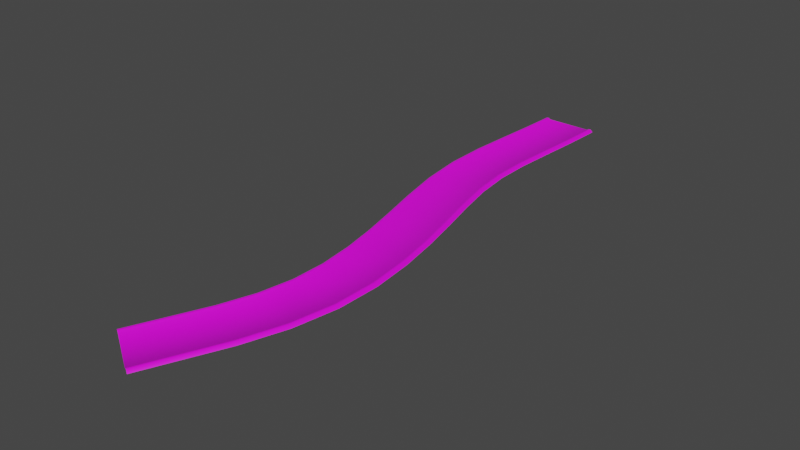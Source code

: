 # Source: Path.blend  (saved by Blender 3.1.7; exported with 4.5.12 LTS)
import bpy
from mathutils import Matrix  # noqa: F401  (used for matrix-valued properties, if any)

bpy.ops.wm.read_factory_settings(use_empty=True)
scene = bpy.context.scene
scene.name = 'Scene'

# ---- collections
col_collection = bpy.data.collections.new('Collection'); scene.collection.children.link(col_collection)

# ---- images (referenced by path relative to the original .blend; pixels are not part of the script)
import os
ASSET_DIR = os.environ.get("B2B_ASSET_DIR", "")  # directory of the original .blend (textures are referenced by path, not embedded)
HERE = os.path.dirname(os.path.abspath(__file__))  # packed textures are extracted next to this script under _unpacked/

def load_image(name, relpath, width, height, colorspace="sRGB"):
    """Load a texture the original file referenced (path relative to the .blend, or extracted next to this script)."""
    p = next((c for c in (os.path.join(HERE, relpath), os.path.join(ASSET_DIR, relpath)) if relpath and os.path.exists(c)), "")
    if p:
        img = bpy.data.images.load(p, check_existing=True)
        img.name = name
    else:  # same state as the original file: an image datablock whose file is absent (Cycles renders it pink)
        img = bpy.data.images.new(name, width, height)
        img.source = "FILE"
        img.filepath = "//" + (relpath or name)
    img.colorspace_settings.name = colorspace
    return img
img_tex_path_png = load_image('Tex_Path.png', 'Tex_Path.png', 1024, 1024, 'sRGB')

# ---- materials (node trees are filled in below, after node groups)
mat_mat_path = bpy.data.materials.new('Mat_Path')
mat_mat_path.use_transparent_shadow = False

# ---- material node trees
mat_mat_path.use_nodes = True; mat_mat_path.node_tree.nodes.clear()
_N = mat_mat_path.node_tree.nodes; _L = mat_mat_path.node_tree.links
n0 = _N.new('ShaderNodeBsdfPrincipled'); n0.name = 'Principled BSDF'; n0.location = (10, 300)
n0.distribution = 'GGX'
n0.subsurface_method = 'RANDOM_WALK_SKIN'
n0.inputs[3].default_value = 1.45
n0.inputs[27].default_value = (0.0, 0.0, 0.0, 1.0)
n0.inputs[28].default_value = 1.0
n1 = _N.new('ShaderNodeOutputMaterial'); n1.name = 'Material Output'; n1.location = (300, 300)
n2 = _N.new('ShaderNodeTexImage'); n2.name = 'Image Texture'; n2.location = (-280, 280)
n2.image = img_tex_path_png
_L.new(n0.outputs[0], n1.inputs[0])
_L.new(n2.outputs[0], n0.inputs[0])
n1.is_active_output = True

# ---- world
world_world = bpy.data.worlds.new('World'); scene.world = world_world
world_world.use_nodes = True; world_world.node_tree.nodes.clear()
_N = world_world.node_tree.nodes; _L = world_world.node_tree.links
n0 = _N.new('ShaderNodeOutputWorld'); n0.name = 'World Output'; n0.location = (300, 300)
n1 = _N.new('ShaderNodeBackground'); n1.name = 'Background'; n1.location = (10, 300)
n1.inputs[0].default_value = (0.05088, 0.05088, 0.05088, 1.0)
_L.new(n1.outputs[0], n0.inputs[0])
n0.is_active_output = True
world_world.color = (0.05088, 0.05088, 0.05088)
world_world.use_sun_shadow = False
world_world.sun_shadow_jitter_overblur = 0.0

# ---- meshes
me_mesh_path = bpy.data.meshes.new('Mesh_Path')
me_mesh_path.from_pydata([(0.1006, -10.01, 0.04), (0.06462, -9.997, 0.04), (0.8469, -8.049, 0.04), (0.04662, -9.988, 0.02), (0.1366, -10.03, 0.0), (-0.7075, -9.528, 0.04), (0.001821, -7.778, 0.04), (-0.6715, -9.545, 0.04), (0.04048, -7.788, 0.04), (-0.6535, -9.554, 0.02), (0.05981, -7.793, 0.02), (-0.7435, -9.51, 0.0), (0.6123, -8.746, 0.04), (0.3139, -9.377, 0.02), (0.5938, -8.739, 0.02), (0.6864, -8.777, -2.235e-08), (0.404, -9.42, 0.0), (0.368, -9.403, 0.04), (0.6494, -8.762, 0.04), (0.3319, -9.386, 0.04), (-0.1865, -8.335, 0.04), (-0.4402, -8.917, 0.04), (-0.4762, -8.899, 0.0), (-0.2234, -8.319, 0.0), (-0.1311, -8.358, 0.02), (-0.3862, -8.943, 0.02), (-0.1495, -8.35, 0.04), (-0.4042, -8.934, 0.04), (0.8857, -8.059, 0.04), (0.8275, -8.044, 0.02), (0.9244, -8.069, -2.235e-08), (0.05152, -6.032, 0.04), (0.1109, -6.023, 0.02), (-0.03684, -7.768, 6.706e-08), (0.9955, -6.582, 0.04), (0.9594, -7.316, 0.02), (0.9755, -6.583, 0.02), (1.075, -6.578, -6.706e-08), (1.059, -7.325, -2.235e-08), (1.019, -7.322, 0.04), (1.035, -6.58, 0.04), (0.9793, -7.318, 0.04), (0.1162, -6.632, 0.04), (0.1052, -7.212, 0.04), (0.06539, -7.208, 4.47e-08), (0.07618, -6.634, 4.47e-08), (0.1761, -6.63, 0.02), (0.1648, -7.219, 0.02), (0.1561, -6.63, 0.04), (0.1449, -7.216, 0.04), (0.9591, -5.866, 0.04), (0.9195, -5.872, 0.04), (0.4748, -3.881, 0.04), (0.8998, -5.875, 0.02), (0.4554, -3.886, 0.02), (0.9986, -5.859, 0.0), (-0.3745, -4.136, 0.04), (0.09108, -6.026, 0.04), (-0.3356, -4.127, 0.04), (-0.3162, -4.122, 0.02), (-0.4134, -4.146, 8.941e-08), (0.01195, -6.038, 0.0), (0.637, -4.527, 0.04), (0.7723, -5.193, 0.02), (0.6176, -4.532, 0.02), (0.7147, -4.508, 0.0), (0.8701, -5.172, -8.941e-08), (0.831, -5.18, 0.04), (0.6759, -4.518, 0.04), (0.7919, -5.189, 0.04), (-0.2123, -4.783, 0.04), (-0.06392, -5.415, 0.04), (-0.103, -5.423, 8.941e-08), (-0.2511, -4.793, 2.235e-08), (-0.154, -4.769, 0.02), (-0.005255, -5.402, 0.02), (-0.1734, -4.774, 0.04), (-0.02481, -5.407, 0.04), (0.5137, -3.872, 0.04), (0.2612, -2.015, 0.04), (0.3412, -2.018, -2.235e-08), (0.5526, -3.862, 0.0), (0.2648, -2.642, 0.04), (0.3198, -3.261, 0.02), (0.2448, -2.643, 0.02), (0.3446, -2.637, -4.47e-08), (0.4183, -3.244, 0.0), (0.3789, -3.25, 0.04), (0.3047, -2.64, 0.04), (0.3395, -3.257, 0.04), (-0.6132, -2.709, 0.04), (-0.5241, -3.444, 0.04), (-0.5635, -3.451, 0.0), (-0.6531, -2.712, 6.706e-08), (-0.5533, -2.705, 0.02), (-0.4651, -3.434, 0.02), (-0.5733, -2.707, 0.04), (-0.4847, -3.437, 0.04), (0.3012, -2.016, 0.04), (0.4139, -6.895e-05, 0.04), (0.3739, -6.895e-05, 0.04), (0.2412, -2.014, 0.02), (0.3539, -6.895e-05, 0.02), (0.4539, -6.895e-05, -2.235e-08), (-0.6182, -1.977, 0.04), (-0.5053, -6.895e-05, 0.04), (-0.5782, -1.978, 0.04), (-0.4653, -6.895e-05, 0.04), (-0.5582, -1.979, 0.02), (-0.4453, -6.895e-05, 0.02), (-0.5453, -6.895e-05, 0.0), (-0.6582, -1.976, 6.706e-08), (0.3434, -0.6923, 0.04), (0.2797, -1.36, 0.02), (0.3235, -0.6912, 0.02), (0.4233, -0.6968, -2.235e-08), (0.3795, -1.366, 0.0), (0.3395, -1.364, 0.04), (0.3834, -0.6945, 0.04), (0.2996, -1.361, 0.04), (-0.535, -0.6312, 0.04), (-0.5781, -1.29, 0.04), (-0.618, -1.287, 1.118e-07), (-0.5749, -0.6289, 1.118e-07), (-0.4751, -0.6346, 0.02), (-0.5182, -1.294, 0.02), (-0.495, -0.6334, 0.04), (-0.5382, -1.293, 0.04)], [], [(33, 23, 20, 6), (13, 3, 1, 19), (19, 1, 0, 17), (36, 46, 47, 35), (16, 17, 0, 4), (25, 27, 7, 9), (27, 21, 5, 7), (30, 28, 18, 15), (24, 26, 27, 25), (10, 8, 26, 24), (26, 20, 21, 27), (8, 6, 20, 26), (29, 10, 24, 14), (25, 9, 3, 13), (23, 22, 21, 20), (22, 11, 5, 21), (15, 18, 17, 16), (2, 12, 18, 28), (12, 19, 17, 18), (29, 14, 12, 2), (14, 13, 19, 12), (61, 45, 42, 31), (35, 29, 2, 41), (41, 2, 28, 39), (54, 59, 74, 64), (38, 39, 28, 30), (47, 49, 8, 10), (49, 43, 6, 8), (55, 50, 40, 37), (46, 48, 49, 47), (32, 57, 48, 46), (48, 42, 43, 49), (57, 31, 42, 48), (64, 74, 75, 63), (47, 10, 29, 35), (45, 44, 43, 42), (44, 33, 6, 43), (37, 40, 39, 38), (51, 34, 40, 50), (34, 41, 39, 40), (53, 36, 34, 51), (36, 35, 41, 34), (60, 73, 70, 56), (63, 53, 51, 69), (69, 51, 50, 67), (84, 94, 95, 83), (66, 67, 50, 55), (75, 77, 57, 32), (77, 71, 31, 57), (81, 78, 68, 65), (74, 76, 77, 75), (59, 58, 76, 74), (76, 70, 71, 77), (58, 56, 70, 76), (75, 32, 53, 63), (101, 108, 94, 84), (73, 72, 71, 70), (72, 61, 31, 71), (65, 68, 67, 66), (52, 62, 68, 78), (62, 69, 67, 68), (54, 64, 62, 52), (64, 63, 69, 62), (111, 93, 90, 104), (83, 54, 52, 89), (89, 52, 78, 87), (114, 124, 125, 113), (86, 87, 78, 81), (95, 97, 58, 59), (97, 91, 56, 58), (80, 98, 88, 85), (94, 96, 97, 95), (108, 106, 96, 94), (96, 90, 91, 97), (106, 104, 90, 96), (95, 59, 54, 83), (93, 92, 91, 90), (92, 60, 56, 91), (85, 88, 87, 86), (79, 82, 88, 98), (82, 89, 87, 88), (101, 84, 82, 79), (84, 83, 89, 82), (110, 123, 120, 105), (113, 101, 79, 119), (119, 79, 98, 117), (53, 32, 46, 36), (116, 117, 98, 80), (125, 127, 106, 108), (127, 121, 104, 106), (103, 99, 118, 115), (124, 126, 127, 125), (109, 107, 126, 124), (126, 120, 121, 127), (107, 105, 120, 126), (102, 109, 124, 114), (125, 108, 101, 113), (123, 122, 121, 120), (122, 111, 104, 121), (115, 118, 117, 116), (100, 112, 118, 99), (112, 119, 117, 118), (102, 114, 112, 100), (114, 113, 119, 112), (14, 24, 25, 13)])
me_mesh_path.polygons.foreach_set('use_smooth', [True] * 105)
_uv = me_mesh_path.uv_layers.new(name='UVMap')
_uv.uv.foreach_set('vector', [0.2098, 0.6754, 0.2093, 0.3456, 0.2413, 0.344, 0.2418, 0.6769, 0.8415, 0.6951, 0.8553, 0.3175, 0.8713, 0.3177, 0.8576, 0.6953, 0.8576, 0.6953, 0.8713, 0.3177, 0.8939, 0.3176, 0.8802, 0.6952, 0.4809, 0.7351, 0.7134, 0.7509, 0.713, 0.8882, 0.4809, 0.9058, 0.9122, 0.6956, 0.8802, 0.6952, 0.8939, 0.3176, 0.926, 0.318, 0.2755, 0.6956, 0.2595, 0.6954, 0.2732, 0.3178, 0.2892, 0.318, 0.2595, 0.6954, 0.2368, 0.6954, 0.2506, 0.3178, 0.2732, 0.3178, 0.9159, 0.7232, 0.8839, 0.7215, 0.8839, 0.3018, 0.9159, 0.3003, 0.2849, 0.6833, 0.2689, 0.683, 0.2697, 0.3221, 0.2857, 0.3217, 0.2804, 0.6791, 0.2644, 0.6784, 0.2639, 0.3424, 0.2799, 0.3416, 0.2689, 0.683, 0.2462, 0.6826, 0.2471, 0.3229, 0.2697, 0.3221, 0.2644, 0.6784, 0.2418, 0.6769, 0.2413, 0.344, 0.2639, 0.3424, 0.4805, 0.5621, 0.7128, 0.5786, 0.713, 0.7174, 0.4805, 0.7328, 0.9462, 0.5614, 0.7909, 0.5556, 0.7909, 0.3228, 0.9462, 0.3286, 0.2142, 0.6822, 0.2151, 0.3237, 0.2471, 0.3229, 0.2462, 0.6826, 0.2048, 0.6951, 0.2185, 0.3175, 0.2506, 0.3178, 0.2368, 0.6954, 0.9221, 0.6975, 0.89, 0.6969, 0.8901, 0.3002, 0.9221, 0.2994, 0.8613, 0.7198, 0.8613, 0.3032, 0.8839, 0.3018, 0.8839, 0.7215, 0.8674, 0.6963, 0.8674, 0.301, 0.8901, 0.3002, 0.89, 0.6969, 0.8453, 0.719, 0.8453, 0.3039, 0.8613, 0.3032, 0.8613, 0.7198, 0.8514, 0.696, 0.8514, 0.3014, 0.8674, 0.301, 0.8674, 0.6963, 0.2221, 0.6807, 0.2224, 0.3413, 0.2544, 0.3398, 0.2541, 0.6816, 0.8563, 0.7159, 0.8562, 0.2967, 0.8722, 0.2959, 0.8723, 0.7169, 0.8723, 0.7169, 0.8722, 0.2959, 0.8948, 0.2943, 0.8948, 0.7188, 0.946, 0.08937, 0.9462, 0.3223, 0.7908, 0.3212, 0.7908, 0.08832, 0.9268, 0.7208, 0.8948, 0.7188, 0.8948, 0.2943, 0.9268, 0.2927, 0.2921, 0.67, 0.2761, 0.6692, 0.2755, 0.3401, 0.2915, 0.3392, 0.2761, 0.6692, 0.2535, 0.6674, 0.2529, 0.3419, 0.2755, 0.3401, 0.9294, 0.7098, 0.8974, 0.7088, 0.8974, 0.3016, 0.9294, 0.3003, 0.276, 0.6755, 0.26, 0.6748, 0.261, 0.3427, 0.277, 0.3419, 0.2928, 0.683, 0.2768, 0.6825, 0.2771, 0.3384, 0.2931, 0.3376, 0.26, 0.6748, 0.2374, 0.6733, 0.2384, 0.3446, 0.261, 0.3427, 0.2768, 0.6825, 0.2541, 0.6816, 0.2544, 0.3398, 0.2771, 0.3384, 0.4803, 0.06712, 0.7132, 0.06923, 0.7131, 0.2208, 0.4803, 0.2252, 0.946, 0.7523, 0.9462, 0.8884, 0.7139, 0.9058, 0.7139, 0.7334, 0.2054, 0.6718, 0.2065, 0.3463, 0.2384, 0.3446, 0.2374, 0.6733, 0.2215, 0.6657, 0.2209, 0.3437, 0.2529, 0.3419, 0.2535, 0.6674, 0.912, 0.7183, 0.88, 0.7167, 0.88, 0.2966, 0.912, 0.295, 0.8747, 0.7077, 0.8747, 0.3029, 0.8974, 0.3016, 0.8974, 0.7088, 0.8574, 0.715, 0.8574, 0.2982, 0.88, 0.2966, 0.88, 0.7167, 0.8587, 0.7072, 0.8587, 0.3035, 0.8747, 0.3029, 0.8747, 0.7077, 0.8414, 0.7142, 0.8414, 0.2991, 0.8574, 0.2982, 0.8574, 0.715, 0.9259, 0.3098, 0.9234, 0.6876, 0.8914, 0.6876, 0.8938, 0.3097, 0.8518, 0.6953, 0.8518, 0.3024, 0.8678, 0.302, 0.8678, 0.6956, 0.8678, 0.6956, 0.8678, 0.302, 0.8905, 0.3013, 0.8905, 0.6962, 0.9461, 0.7192, 0.7136, 0.7328, 0.7136, 0.562, 0.9462, 0.5744, 0.9225, 0.6968, 0.8905, 0.6962, 0.8905, 0.3013, 0.9225, 0.3005, 0.2857, 0.6803, 0.2697, 0.68, 0.2697, 0.3229, 0.2857, 0.3225, 0.2697, 0.68, 0.247, 0.6794, 0.2471, 0.3238, 0.2697, 0.3229, 0.2181, 0.3102, 0.2502, 0.3102, 0.2476, 0.6875, 0.2155, 0.6874, 0.2867, 0.6892, 0.2707, 0.6891, 0.2709, 0.3209, 0.2869, 0.3206, 0.8552, 0.3097, 0.8712, 0.3097, 0.8687, 0.6876, 0.8527, 0.6876, 0.2707, 0.6891, 0.248, 0.6889, 0.2482, 0.3213, 0.2709, 0.3209, 0.8712, 0.3097, 0.8938, 0.3097, 0.8914, 0.6876, 0.8687, 0.6876, 0.4797, 0.2364, 0.4797, 0.3835, 0.2469, 0.3918, 0.2469, 0.2302, 0.713, 0.5518, 0.4803, 0.5615, 0.4803, 0.3924, 0.7129, 0.4053, 0.216, 0.6887, 0.2162, 0.3218, 0.2482, 0.3213, 0.248, 0.6889, 0.215, 0.6788, 0.215, 0.3246, 0.2471, 0.3238, 0.247, 0.6794, 0.9238, 0.6949, 0.8918, 0.6947, 0.8918, 0.3094, 0.9238, 0.309, 0.2728, 0.3102, 0.2702, 0.6875, 0.2476, 0.6875, 0.2502, 0.3102, 0.8691, 0.6945, 0.8691, 0.3098, 0.8918, 0.3094, 0.8918, 0.6947, 0.2888, 0.3102, 0.2863, 0.6876, 0.2702, 0.6875, 0.2728, 0.3102, 0.8531, 0.6944, 0.8531, 0.31, 0.8691, 0.3098, 0.8691, 0.6945, 0.9178, 0.3028, 0.9178, 0.7198, 0.8857, 0.7185, 0.8857, 0.3037, 0.2853, 0.3316, 0.285, 0.694, 0.269, 0.6937, 0.2692, 0.332, 0.2692, 0.332, 0.269, 0.6937, 0.2464, 0.6931, 0.2466, 0.333, 0.01395, 0.7497, 0.2469, 0.7518, 0.2469, 0.9057, 0.01395, 0.9058, 0.2146, 0.3339, 0.2466, 0.333, 0.2464, 0.6931, 0.2144, 0.6925, 0.8512, 0.3094, 0.8672, 0.309, 0.8672, 0.7086, 0.8512, 0.7083, 0.8672, 0.309, 0.8899, 0.3082, 0.8899, 0.7091, 0.8672, 0.7086, 0.2104, 0.3313, 0.2425, 0.3303, 0.2429, 0.6834, 0.2109, 0.6823, 0.8459, 0.2997, 0.8619, 0.2991, 0.8619, 0.7158, 0.8459, 0.7152, 0.8471, 0.3051, 0.8631, 0.3046, 0.8631, 0.7172, 0.8471, 0.7165, 0.8619, 0.2991, 0.8845, 0.2979, 0.8846, 0.7171, 0.8619, 0.7158, 0.8631, 0.3046, 0.8857, 0.3037, 0.8857, 0.7185, 0.8631, 0.7172, 0.2475, 0.9058, 0.2475, 0.7418, 0.4803, 0.7476, 0.4802, 0.8967, 0.9166, 0.2966, 0.9166, 0.7184, 0.8846, 0.7171, 0.8845, 0.2979, 0.9219, 0.3073, 0.9219, 0.7097, 0.8899, 0.7091, 0.8899, 0.3082, 0.2098, 0.3363, 0.2418, 0.3349, 0.2417, 0.6833, 0.2097, 0.6822, 0.2651, 0.3293, 0.2655, 0.6846, 0.2429, 0.6834, 0.2425, 0.3303, 0.2644, 0.3335, 0.2643, 0.6845, 0.2417, 0.6833, 0.2418, 0.3349, 0.2811, 0.3288, 0.2815, 0.6852, 0.2655, 0.6846, 0.2651, 0.3293, 0.2804, 0.3328, 0.2803, 0.6851, 0.2643, 0.6845, 0.2644, 0.3335, 0.2173, 0.6733, 0.2161, 0.3168, 0.2482, 0.3164, 0.2493, 0.6743, 0.2752, 0.3231, 0.2754, 0.6943, 0.2594, 0.6941, 0.2592, 0.3232, 0.2592, 0.3232, 0.2594, 0.6941, 0.2367, 0.6936, 0.2366, 0.3233, 0.4803, 0.2258, 0.713, 0.2357, 0.7129, 0.3777, 0.4803, 0.3918, 0.2045, 0.3235, 0.2366, 0.3233, 0.2367, 0.6936, 0.2047, 0.6931, 0.8417, 0.3188, 0.8577, 0.3187, 0.8577, 0.7078, 0.8417, 0.7075, 0.8577, 0.3187, 0.8804, 0.3185, 0.8804, 0.7084, 0.8577, 0.7078, 0.924, 0.7031, 0.892, 0.7021, 0.892, 0.3084, 0.924, 0.3081, 0.2798, 0.6935, 0.2638, 0.6934, 0.2638, 0.3193, 0.2798, 0.3193, 0.2879, 0.6758, 0.2719, 0.6753, 0.2708, 0.3162, 0.2869, 0.316, 0.2638, 0.6934, 0.2411, 0.6933, 0.2411, 0.3193, 0.2638, 0.3193, 0.2719, 0.6753, 0.2493, 0.6743, 0.2482, 0.3164, 0.2708, 0.3162, 0.2468, 0.4004, 0.4793, 0.4107, 0.4797, 0.5586, 0.2468, 0.5615, 0.2468, 0.2296, 0.2468, 0.06977, 0.4797, 0.0752, 0.4797, 0.2279, 0.2091, 0.6931, 0.2091, 0.3193, 0.2411, 0.3193, 0.2411, 0.6933, 0.9124, 0.3183, 0.9124, 0.7089, 0.8804, 0.7084, 0.8804, 0.3185, 0.917, 0.699, 0.8849, 0.6988, 0.8849, 0.319, 0.917, 0.3189, 0.8694, 0.7011, 0.8693, 0.3087, 0.892, 0.3084, 0.892, 0.7021, 0.8623, 0.6986, 0.8623, 0.319, 0.8849, 0.319, 0.8849, 0.6988, 0.8534, 0.7006, 0.8533, 0.3088, 0.8693, 0.3087, 0.8694, 0.7011, 0.8462, 0.6985, 0.8462, 0.319, 0.8623, 0.319, 0.8623, 0.6986, 0.247, 0.5705, 0.4799, 0.5757, 0.4796, 0.7244, 0.247, 0.7328])
me_mesh_path.materials.append(mat_mat_path)
me_mesh_path.use_remesh_fix_poles = True
me_mesh_path.use_remesh_preserve_attributes = False
me_mesh_path.update()

# ---- objects
ob_path = bpy.data.objects.new('Path', me_mesh_path)

# ---- transforms, parenting, visibility, modifiers, constraints
ob_path.location = (0.0, 0.0, 0.0)

# ---- collection membership
col_collection.objects.link(ob_path)

# ---- scene / render settings (as saved in the file)
scene.frame_start = 1; scene.frame_end = 250; scene.frame_set(1)
scene.render.engine = 'BLENDER_EEVEE_NEXT'
scene.cycles.sampling_pattern = 'TABULATED_SOBOL'
scene.cycles.use_light_tree = False
scene.view_settings.view_transform = 'Filmic'
bpy.context.view_layer.update()

# ---- added for rendering (the .blend has no active camera and no usable light): camera, sun
cam_auto = bpy.data.cameras.new('AutoCamera')
cam_auto.lens = 50.0
cam_auto.sensor_width = 36.0
cam_auto.clip_end = 1000.0
ob_auto_camera = bpy.data.objects.new('AutoCamera', cam_auto)
scene.collection.objects.link(ob_auto_camera)
ob_auto_camera.location = (9.59872, -16.3351, 7.5662)
ob_auto_camera.rotation_euler = (1.09748, -7.21219e-08, 0.694738)
scene.camera = ob_auto_camera
light_auto_sun = bpy.data.lights.new('AutoSun', 'SUN')
light_auto_sun.energy = 3.0
light_auto_sun.angle = 0.0523599
ob_auto_sun = bpy.data.objects.new('AutoSun', light_auto_sun)
scene.collection.objects.link(ob_auto_sun)
ob_auto_sun.rotation_euler = (0.872665, 0.174533, 0.523599)
bpy.context.view_layer.update()
